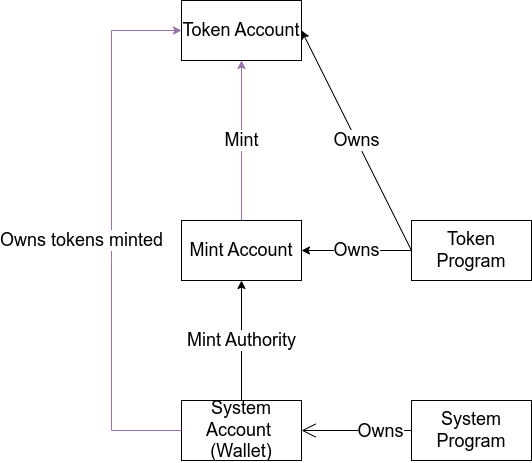

The diagram above was exported from draw.io. Its source (the exported page's mxGraphModel, read from the mxfile embedded in the PNG):
<mxGraphModel dx="4009" dy="2346" grid="1" gridSize="10" guides="1" tooltips="1" connect="1" arrows="1" fold="1" page="1" pageScale="1" pageWidth="2336" pageHeight="1654" math="0" shadow="0">
  <root>
    <mxCell id="0" />
    <mxCell id="1" parent="0" />
    <mxCell id="Sw_HkA7rKbcwS8DEe_07-4" value="System Program" style="rounded=0;whiteSpace=wrap;html=1;fontSize=18;" parent="1" vertex="1">
      <mxGeometry x="300" y="240" width="120" height="60" as="geometry" />
    </mxCell>
    <mxCell id="Sw_HkA7rKbcwS8DEe_07-5" value="" style="endArrow=open;endFill=1;endSize=12;html=1;rounded=0;entryX=1;entryY=0.5;entryDx=0;entryDy=0;fontSize=18;" parent="1" source="Sw_HkA7rKbcwS8DEe_07-4" target="Sw_HkA7rKbcwS8DEe_07-6" edge="1">
      <mxGeometry width="160" relative="1" as="geometry">
        <mxPoint x="-30" y="260" as="sourcePoint" />
        <mxPoint x="60" y="260" as="targetPoint" />
      </mxGeometry>
    </mxCell>
    <mxCell id="Sw_HkA7rKbcwS8DEe_07-7" value="Owns" style="edgeLabel;html=1;align=center;verticalAlign=middle;resizable=0;points=[];fontSize=18;" parent="Sw_HkA7rKbcwS8DEe_07-5" vertex="1" connectable="0">
      <mxGeometry x="-0.4222" relative="1" as="geometry">
        <mxPoint as="offset" />
      </mxGeometry>
    </mxCell>
    <mxCell id="Sw_HkA7rKbcwS8DEe_07-6" value="System Account&amp;nbsp;&lt;br style=&quot;font-size: 18px;&quot;&gt;(Wallet)" style="rounded=0;whiteSpace=wrap;html=1;fontSize=18;" parent="1" vertex="1">
      <mxGeometry x="70" y="240" width="120" height="60" as="geometry" />
    </mxCell>
    <mxCell id="Sw_HkA7rKbcwS8DEe_07-8" value="Mint Authority" style="endArrow=classic;html=1;rounded=0;exitX=0.5;exitY=0;exitDx=0;exitDy=0;fontSize=18;" parent="1" source="Sw_HkA7rKbcwS8DEe_07-6" edge="1">
      <mxGeometry width="50" height="50" relative="1" as="geometry">
        <mxPoint x="110" y="200" as="sourcePoint" />
        <mxPoint x="130" y="120" as="targetPoint" />
      </mxGeometry>
    </mxCell>
    <mxCell id="Sw_HkA7rKbcwS8DEe_07-9" value="Mint Account" style="rounded=0;whiteSpace=wrap;html=1;fontSize=18;" parent="1" vertex="1">
      <mxGeometry x="70" y="60" width="120" height="60" as="geometry" />
    </mxCell>
    <mxCell id="Sw_HkA7rKbcwS8DEe_07-10" value="Token Program" style="rounded=0;whiteSpace=wrap;html=1;fontSize=18;" parent="1" vertex="1">
      <mxGeometry x="300" y="60" width="120" height="60" as="geometry" />
    </mxCell>
    <mxCell id="Sw_HkA7rKbcwS8DEe_07-11" value="Owns" style="endArrow=classic;html=1;rounded=0;exitX=0;exitY=0.5;exitDx=0;exitDy=0;entryX=1;entryY=0.5;entryDx=0;entryDy=0;fontSize=18;" parent="1" source="Sw_HkA7rKbcwS8DEe_07-10" target="Sw_HkA7rKbcwS8DEe_07-9" edge="1">
      <mxGeometry width="50" height="50" relative="1" as="geometry">
        <mxPoint x="150" y="250" as="sourcePoint" />
        <mxPoint x="150" y="130" as="targetPoint" />
      </mxGeometry>
    </mxCell>
    <mxCell id="Sw_HkA7rKbcwS8DEe_07-12" value="Token Account" style="rounded=0;whiteSpace=wrap;html=1;fontSize=18;" parent="1" vertex="1">
      <mxGeometry x="70" y="-160" width="120" height="60" as="geometry" />
    </mxCell>
    <mxCell id="Sw_HkA7rKbcwS8DEe_07-13" value="Owns" style="endArrow=classic;html=1;rounded=0;entryX=1;entryY=0.5;entryDx=0;entryDy=0;fontSize=18;" parent="1" target="Sw_HkA7rKbcwS8DEe_07-12" edge="1">
      <mxGeometry width="50" height="50" relative="1" as="geometry">
        <mxPoint x="300" y="90" as="sourcePoint" />
        <mxPoint x="200" y="100" as="targetPoint" />
      </mxGeometry>
    </mxCell>
    <mxCell id="Sw_HkA7rKbcwS8DEe_07-14" value="Mint" style="endArrow=classic;html=1;rounded=0;entryX=0.5;entryY=1;entryDx=0;entryDy=0;fillColor=#e1d5e7;strokeColor=#9673a6;fontSize=18;" parent="1" target="Sw_HkA7rKbcwS8DEe_07-12" edge="1">
      <mxGeometry width="50" height="50" relative="1" as="geometry">
        <mxPoint x="130" y="60" as="sourcePoint" />
        <mxPoint x="130" y="130" as="targetPoint" />
      </mxGeometry>
    </mxCell>
    <mxCell id="Sw_HkA7rKbcwS8DEe_07-15" value="Owns tokens minted" style="endArrow=classic;html=1;rounded=0;fillColor=#e1d5e7;strokeColor=#9673a6;exitX=0;exitY=0.5;exitDx=0;exitDy=0;fontSize=18;" parent="1" source="Sw_HkA7rKbcwS8DEe_07-6" edge="1">
      <mxGeometry x="-0.037" y="30" width="50" height="50" relative="1" as="geometry">
        <mxPoint x="140" y="70" as="sourcePoint" />
        <mxPoint x="70" y="-130" as="targetPoint" />
        <Array as="points">
          <mxPoint y="270" />
          <mxPoint y="100" />
          <mxPoint y="-130" />
          <mxPoint x="60" y="-130" />
        </Array>
        <mxPoint as="offset" />
      </mxGeometry>
    </mxCell>
  </root>
</mxGraphModel>